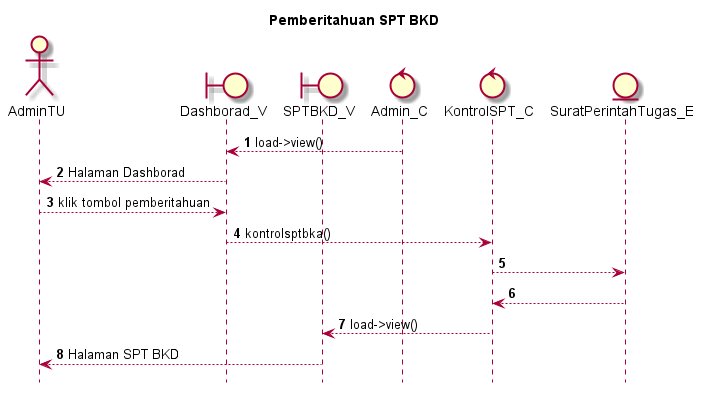

The diagram above was rendered by PlantUML. Its source (embedded in the PNG):
@startuml

autonumber
hide footbox
title Pemberitahuan SPT BKD

Actor AdminTU
boundary Dashborad_V
boundary SPTBKD_V
control Admin_C
control KontrolSPT_C
Entity SuratPerintahTugas_E

Admin_C --> Dashborad_V: load->view()
Dashborad_V --> AdminTU: Halaman Dashborad
AdminTU --> Dashborad_V: klik tombol pemberitahuan
Dashborad_V --> KontrolSPT_C: kontrolsptbka()
KontrolSPT_C --> SuratPerintahTugas_E:
    
    SuratPerintahTugas_E --> KontrolSPT_C:
    KontrolSPT_C --> SPTBKD_V: load->view()
    SPTBKD_V --> AdminTU: Halaman SPT BKD

@enduml